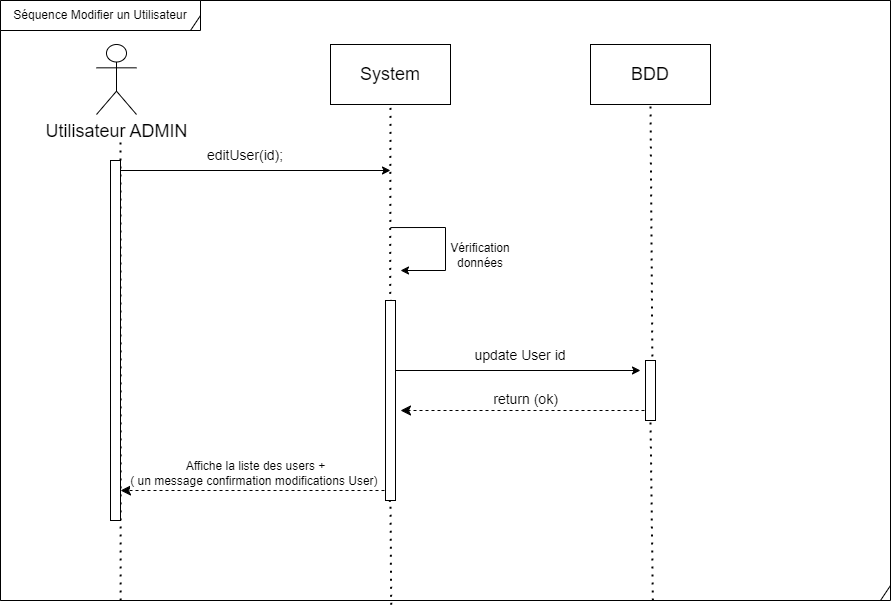

The diagram above was exported from draw.io. Its source (the exported page's mxGraphModel, read from the mxfile embedded in the PNG):
<mxGraphModel dx="1674" dy="1159" grid="1" gridSize="10" guides="1" tooltips="1" connect="1" arrows="1" fold="1" page="1" pageScale="1" pageWidth="291" pageHeight="413" math="0" shadow="0">
  <root>
    <mxCell id="0" />
    <mxCell id="1" parent="0" />
    <mxCell id="345EUq0ZLmNLrLDyvito-7" value="" style="shape=umlFrame;whiteSpace=wrap;html=1;width=890;height=660;" parent="1" vertex="1">
      <mxGeometry x="10" y="-280" width="890" height="600" as="geometry" />
    </mxCell>
    <mxCell id="6I9WszvVTcMR3aCivLug-2" value="&lt;span style=&quot;font-size: 18px;&quot;&gt;Utilisateur ADMIN&lt;/span&gt;" style="shape=umlActor;verticalLabelPosition=bottom;verticalAlign=top;html=1;" parent="1" vertex="1">
      <mxGeometry x="106" y="-236" width="40" height="70" as="geometry" />
    </mxCell>
    <mxCell id="6I9WszvVTcMR3aCivLug-5" value="" style="endArrow=none;dashed=1;html=1;dashPattern=1 3;strokeWidth=2;rounded=0;exitX=0.135;exitY=1;exitDx=0;exitDy=0;exitPerimeter=0;entryX=0;entryY=0;entryDx=0;entryDy=0;" parent="1" source="345EUq0ZLmNLrLDyvito-7" target="6I9WszvVTcMR3aCivLug-10" edge="1">
      <mxGeometry width="50" height="50" relative="1" as="geometry">
        <mxPoint x="130" y="240" as="sourcePoint" />
        <mxPoint x="130" y="-160" as="targetPoint" />
      </mxGeometry>
    </mxCell>
    <mxCell id="6I9WszvVTcMR3aCivLug-7" value="System" style="rounded=0;whiteSpace=wrap;html=1;fontSize=18;" parent="1" vertex="1">
      <mxGeometry x="340" y="-236" width="120" height="60" as="geometry" />
    </mxCell>
    <mxCell id="6I9WszvVTcMR3aCivLug-8" value="" style="endArrow=none;dashed=1;html=1;dashPattern=1 3;strokeWidth=2;rounded=0;startArrow=none;exitX=0.439;exitY=1.007;exitDx=0;exitDy=0;exitPerimeter=0;entryX=0.5;entryY=1;entryDx=0;entryDy=0;" parent="1" source="O9BuQvI8kp4NG7eNHH1p-3" target="6I9WszvVTcMR3aCivLug-7" edge="1">
      <mxGeometry width="50" height="50" relative="1" as="geometry">
        <mxPoint x="400" y="210" as="sourcePoint" />
        <mxPoint x="399.41" y="-160" as="targetPoint" />
      </mxGeometry>
    </mxCell>
    <mxCell id="6I9WszvVTcMR3aCivLug-9" value="" style="endArrow=classic;html=1;rounded=0;fontSize=18;exitX=0;exitY=1;exitDx=0;exitDy=0;" parent="1" source="6I9WszvVTcMR3aCivLug-10" edge="1">
      <mxGeometry width="50" height="50" relative="1" as="geometry">
        <mxPoint x="130" y="-112" as="sourcePoint" />
        <mxPoint x="400" y="-110" as="targetPoint" />
      </mxGeometry>
    </mxCell>
    <mxCell id="6I9WszvVTcMR3aCivLug-10" value="editUser(id);" style="text;html=1;strokeColor=none;fillColor=none;align=center;verticalAlign=middle;whiteSpace=wrap;rounded=0;fontSize=14;" parent="1" vertex="1">
      <mxGeometry x="130" y="-140" width="250" height="30" as="geometry" />
    </mxCell>
    <mxCell id="6I9WszvVTcMR3aCivLug-12" value="" style="endArrow=none;dashed=1;html=1;dashPattern=1 3;strokeWidth=2;rounded=0;startArrow=none;" parent="1" edge="1">
      <mxGeometry width="50" height="50" relative="1" as="geometry">
        <mxPoint x="400" y="210" as="sourcePoint" />
        <mxPoint x="400" y="210" as="targetPoint" />
      </mxGeometry>
    </mxCell>
    <mxCell id="6I9WszvVTcMR3aCivLug-19" value="BDD" style="rounded=0;whiteSpace=wrap;html=1;fontSize=18;" parent="1" vertex="1">
      <mxGeometry x="600" y="-236" width="120" height="60" as="geometry" />
    </mxCell>
    <mxCell id="6I9WszvVTcMR3aCivLug-20" value="" style="endArrow=none;dashed=1;html=1;dashPattern=1 3;strokeWidth=2;rounded=0;exitX=0.733;exitY=1;exitDx=0;exitDy=0;startArrow=none;entryX=0.5;entryY=1;entryDx=0;entryDy=0;exitPerimeter=0;" parent="1" source="O9BuQvI8kp4NG7eNHH1p-1" target="6I9WszvVTcMR3aCivLug-19" edge="1">
      <mxGeometry width="50" height="50" relative="1" as="geometry">
        <mxPoint x="660" y="-106.25000000000011" as="sourcePoint" />
        <mxPoint x="659" y="-160" as="targetPoint" />
      </mxGeometry>
    </mxCell>
    <mxCell id="3nr5LWy3VWde-21Uzr3f-1" value="Séquence Modifier un Utilisateur" style="shape=umlFrame;whiteSpace=wrap;html=1;width=200;height=30;" parent="1" vertex="1">
      <mxGeometry x="10" y="-280" width="200" height="30" as="geometry" />
    </mxCell>
    <mxCell id="JZZMDnRDoliutxaX1O6V-4" style="edgeStyle=orthogonalEdgeStyle;rounded=0;orthogonalLoop=1;jettySize=auto;html=1;exitX=0.25;exitY=0;exitDx=0;exitDy=0;" parent="1" edge="1">
      <mxGeometry relative="1" as="geometry">
        <mxPoint x="400" y="-52.954999999999885" as="sourcePoint" />
        <mxPoint x="410" y="-10" as="targetPoint" />
        <Array as="points">
          <mxPoint x="455" y="-53.08" />
          <mxPoint x="455" y="-10.079999999999998" />
        </Array>
      </mxGeometry>
    </mxCell>
    <mxCell id="JZZMDnRDoliutxaX1O6V-6" value="Vérification données" style="text;html=1;strokeColor=none;fillColor=none;align=center;verticalAlign=middle;whiteSpace=wrap;rounded=0;" parent="1" vertex="1">
      <mxGeometry x="460" y="-40" width="60" height="30" as="geometry" />
    </mxCell>
    <mxCell id="JZZMDnRDoliutxaX1O6V-10" value="" style="endArrow=classic;html=1;rounded=0;fontSize=18;exitX=0;exitY=1;exitDx=0;exitDy=0;" parent="1" edge="1">
      <mxGeometry width="50" height="50" relative="1" as="geometry">
        <mxPoint x="400" y="90" as="sourcePoint" />
        <mxPoint x="650" y="90" as="targetPoint" />
      </mxGeometry>
    </mxCell>
    <mxCell id="JZZMDnRDoliutxaX1O6V-11" value="&lt;font style=&quot;font-size: 14px;&quot;&gt;update User id&lt;/font&gt;" style="text;html=1;strokeColor=none;fillColor=none;align=center;verticalAlign=middle;whiteSpace=wrap;rounded=0;" parent="1" vertex="1">
      <mxGeometry x="450" y="60" width="160" height="30" as="geometry" />
    </mxCell>
    <mxCell id="JZZMDnRDoliutxaX1O6V-12" value="&lt;font style=&quot;font-size: 14px;&quot;&gt;return (ok)&lt;/font&gt;" style="html=1;verticalAlign=bottom;endArrow=classic;dashed=1;endSize=8;edgeStyle=elbowEdgeStyle;elbow=vertical;curved=0;rounded=0;endFill=1;" parent="1" edge="1">
      <mxGeometry relative="1" as="geometry">
        <mxPoint x="660" y="130" as="sourcePoint" />
        <mxPoint x="410" y="130" as="targetPoint" />
      </mxGeometry>
    </mxCell>
    <mxCell id="AbOf2MbXbB783F7KoTYc-6" value="&lt;font style=&quot;font-size: 12px;&quot;&gt;Affiche la liste des users + &lt;br&gt;( un message confirmation modifications User)&amp;nbsp;&lt;/font&gt;" style="html=1;verticalAlign=bottom;endArrow=classic;dashed=1;endSize=8;edgeStyle=elbowEdgeStyle;elbow=horizontal;curved=0;rounded=0;endFill=1;" parent="1" edge="1">
      <mxGeometry relative="1" as="geometry">
        <mxPoint x="400" y="210" as="sourcePoint" />
        <mxPoint x="130" y="210" as="targetPoint" />
        <mxPoint as="offset" />
      </mxGeometry>
    </mxCell>
    <mxCell id="O9BuQvI8kp4NG7eNHH1p-2" value="" style="endArrow=none;dashed=1;html=1;dashPattern=1 3;strokeWidth=2;rounded=0;exitX=0.733;exitY=1;exitDx=0;exitDy=0;startArrow=none;entryX=0.5;entryY=1;entryDx=0;entryDy=0;exitPerimeter=0;" parent="1" source="345EUq0ZLmNLrLDyvito-7" target="O9BuQvI8kp4NG7eNHH1p-1" edge="1">
      <mxGeometry width="50" height="50" relative="1" as="geometry">
        <mxPoint x="662" y="320" as="sourcePoint" />
        <mxPoint x="660" y="-176" as="targetPoint" />
      </mxGeometry>
    </mxCell>
    <mxCell id="O9BuQvI8kp4NG7eNHH1p-1" value="" style="html=1;points=[[0,0,0,0,5],[0,1,0,0,-5],[1,0,0,0,5],[1,1,0,0,-5]];perimeter=orthogonalPerimeter;outlineConnect=0;targetShapes=umlLifeline;portConstraint=eastwest;newEdgeStyle={&quot;curved&quot;:0,&quot;rounded&quot;:0};" parent="1" vertex="1">
      <mxGeometry x="655" y="80" width="10" height="60" as="geometry" />
    </mxCell>
    <mxCell id="O9BuQvI8kp4NG7eNHH1p-4" value="" style="endArrow=none;dashed=1;html=1;dashPattern=1 3;strokeWidth=2;rounded=0;startArrow=none;exitX=0.439;exitY=1.007;exitDx=0;exitDy=0;exitPerimeter=0;entryX=0.5;entryY=1;entryDx=0;entryDy=0;" parent="1" source="345EUq0ZLmNLrLDyvito-7" target="O9BuQvI8kp4NG7eNHH1p-3" edge="1">
      <mxGeometry width="50" height="50" relative="1" as="geometry">
        <mxPoint x="401" y="324" as="sourcePoint" />
        <mxPoint x="400" y="-176" as="targetPoint" />
      </mxGeometry>
    </mxCell>
    <mxCell id="O9BuQvI8kp4NG7eNHH1p-3" value="" style="html=1;points=[[0,0,0,0,5],[0,1,0,0,-5],[1,0,0,0,5],[1,1,0,0,-5]];perimeter=orthogonalPerimeter;outlineConnect=0;targetShapes=umlLifeline;portConstraint=eastwest;newEdgeStyle={&quot;curved&quot;:0,&quot;rounded&quot;:0};" parent="1" vertex="1">
      <mxGeometry x="395" y="20" width="10" height="200" as="geometry" />
    </mxCell>
    <mxCell id="O9BuQvI8kp4NG7eNHH1p-6" value="" style="html=1;points=[[0,0,0,0,5],[0,1,0,0,-5],[1,0,0,0,5],[1,1,0,0,-5]];perimeter=orthogonalPerimeter;outlineConnect=0;targetShapes=umlLifeline;portConstraint=eastwest;newEdgeStyle={&quot;curved&quot;:0,&quot;rounded&quot;:0};" parent="1" vertex="1">
      <mxGeometry x="120" y="-120" width="10" height="360" as="geometry" />
    </mxCell>
  </root>
</mxGraphModel>